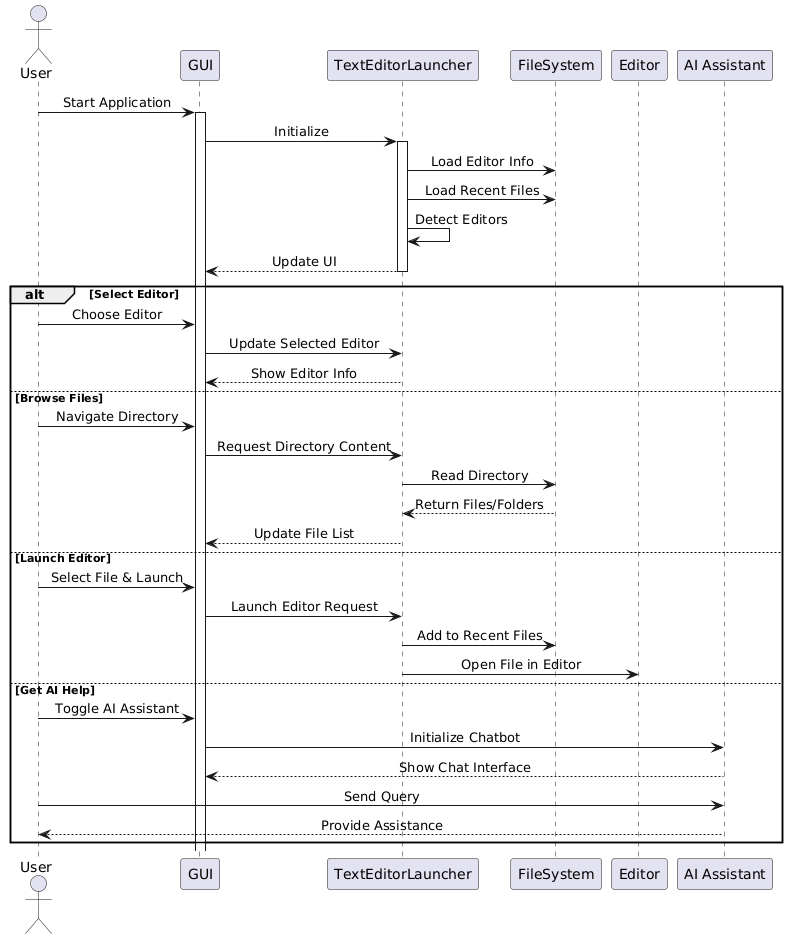

The diagram above was rendered by PlantUML. Its source (embedded in the PNG):
@startuml
skinparam sequenceMessageAlign center

actor User
participant "GUI" as GUI
participant "TextEditorLauncher" as TEL
participant "FileSystem" as FS
participant "Editor" as ED
participant "AI Assistant" as AI

User -> GUI: Start Application
activate GUI

GUI -> TEL: Initialize
activate TEL
TEL -> FS: Load Editor Info
TEL -> FS: Load Recent Files
TEL -> TEL: Detect Editors
TEL --> GUI: Update UI
deactivate TEL

alt Select Editor
    User -> GUI: Choose Editor
    GUI -> TEL: Update Selected Editor
    TEL --> GUI: Show Editor Info
else Browse Files
    User -> GUI: Navigate Directory
    GUI -> TEL: Request Directory Content
    TEL -> FS: Read Directory
    FS --> TEL: Return Files/Folders
    TEL --> GUI: Update File List
else Launch Editor
    User -> GUI: Select File & Launch
    GUI -> TEL: Launch Editor Request
    TEL -> FS: Add to Recent Files
    TEL -> ED: Open File in Editor
else Get AI Help
    User -> GUI: Toggle AI Assistant
    GUI -> AI: Initialize Chatbot
    AI --> GUI: Show Chat Interface
    User -> AI: Send Query
    AI --> User: Provide Assistance
end
@enduml